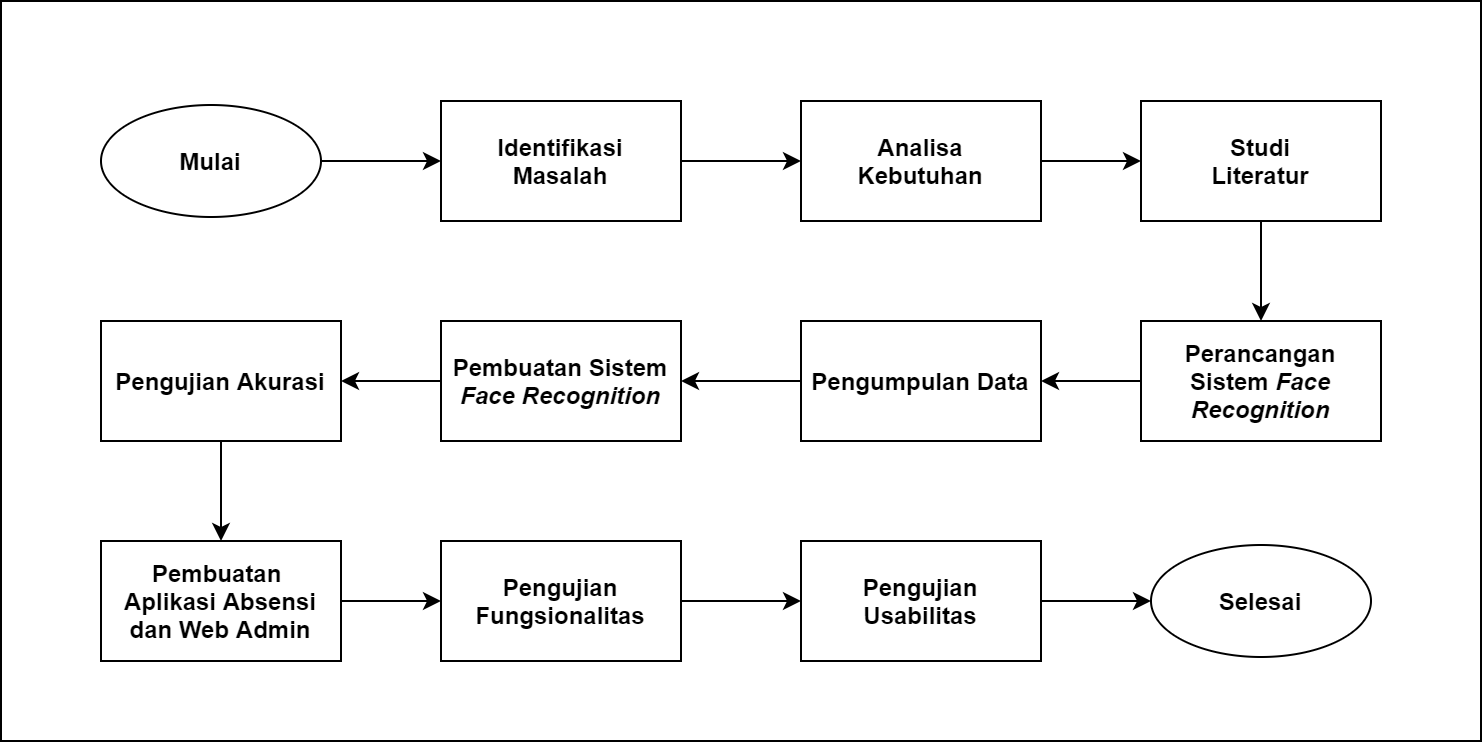

The diagram above was exported from draw.io. Its source (the exported page's mxGraphModel, read from the mxfile embedded in the PNG):
<mxGraphModel dx="1736" dy="866" grid="1" gridSize="10" guides="1" tooltips="1" connect="1" arrows="1" fold="1" page="1" pageScale="1" pageWidth="827" pageHeight="1169" math="0" shadow="0">
  <root>
    <mxCell id="0" />
    <mxCell id="1" parent="0" />
    <mxCell id="2" value="" style="rounded=0;whiteSpace=wrap;html=1;" vertex="1" parent="1">
      <mxGeometry x="30" y="20" width="740" height="370" as="geometry" />
    </mxCell>
    <mxCell id="3" style="edgeStyle=orthogonalEdgeStyle;rounded=0;orthogonalLoop=1;jettySize=auto;html=1;exitX=1;exitY=0.5;exitDx=0;exitDy=0;" edge="1" source="4" target="6" parent="1">
      <mxGeometry relative="1" as="geometry" />
    </mxCell>
    <mxCell id="4" value="Identifikasi&lt;br&gt;Masalah" style="rounded=0;whiteSpace=wrap;html=1;fontStyle=1" vertex="1" parent="1">
      <mxGeometry x="250" y="70" width="120" height="60" as="geometry" />
    </mxCell>
    <mxCell id="5" style="edgeStyle=orthogonalEdgeStyle;rounded=0;orthogonalLoop=1;jettySize=auto;html=1;exitX=1;exitY=0.5;exitDx=0;exitDy=0;" edge="1" source="6" target="10" parent="1">
      <mxGeometry relative="1" as="geometry" />
    </mxCell>
    <mxCell id="6" value="Analisa&lt;br&gt;Kebutuhan" style="rounded=0;whiteSpace=wrap;html=1;fontStyle=1" vertex="1" parent="1">
      <mxGeometry x="430" y="70" width="120" height="60" as="geometry" />
    </mxCell>
    <mxCell id="7" style="edgeStyle=orthogonalEdgeStyle;rounded=0;orthogonalLoop=1;jettySize=auto;html=1;exitX=1;exitY=0.5;exitDx=0;exitDy=0;" edge="1" source="8" target="4" parent="1">
      <mxGeometry relative="1" as="geometry" />
    </mxCell>
    <mxCell id="8" value="Mulai" style="ellipse;whiteSpace=wrap;html=1;fontStyle=1" vertex="1" parent="1">
      <mxGeometry x="80" y="72" width="110" height="56" as="geometry" />
    </mxCell>
    <mxCell id="9" style="edgeStyle=orthogonalEdgeStyle;rounded=0;orthogonalLoop=1;jettySize=auto;html=1;exitX=0.5;exitY=1;exitDx=0;exitDy=0;" edge="1" source="10" target="12" parent="1">
      <mxGeometry relative="1" as="geometry" />
    </mxCell>
    <mxCell id="10" value="Studi&lt;br&gt;Literatur" style="rounded=0;whiteSpace=wrap;html=1;fontStyle=1" vertex="1" parent="1">
      <mxGeometry x="600" y="70" width="120" height="60" as="geometry" />
    </mxCell>
    <mxCell id="11" style="edgeStyle=orthogonalEdgeStyle;rounded=0;orthogonalLoop=1;jettySize=auto;html=1;exitX=0;exitY=0.5;exitDx=0;exitDy=0;" edge="1" source="12" target="16" parent="1">
      <mxGeometry relative="1" as="geometry" />
    </mxCell>
    <mxCell id="12" value="Perancangan Sistem Face Recognition" style="rounded=0;whiteSpace=wrap;html=1;" vertex="1" parent="1">
      <mxGeometry x="600" y="180" width="120" height="60" as="geometry" />
    </mxCell>
    <mxCell id="13" style="edgeStyle=orthogonalEdgeStyle;rounded=0;orthogonalLoop=1;jettySize=auto;html=1;exitX=0;exitY=0.5;exitDx=0;exitDy=0;" edge="1" source="14" target="18" parent="1">
      <mxGeometry relative="1" as="geometry" />
    </mxCell>
    <mxCell id="14" value="Pembuatan Sisetem&lt;br&gt;Face Recognition" style="rounded=0;whiteSpace=wrap;html=1;" vertex="1" parent="1">
      <mxGeometry x="250" y="180" width="120" height="60" as="geometry" />
    </mxCell>
    <mxCell id="15" style="edgeStyle=orthogonalEdgeStyle;rounded=0;orthogonalLoop=1;jettySize=auto;html=1;exitX=0;exitY=0.5;exitDx=0;exitDy=0;" edge="1" source="16" target="14" parent="1">
      <mxGeometry relative="1" as="geometry" />
    </mxCell>
    <mxCell id="16" value="Pengumpulan Data" style="rounded=0;whiteSpace=wrap;html=1;fontStyle=1" vertex="1" parent="1">
      <mxGeometry x="430" y="180" width="120" height="60" as="geometry" />
    </mxCell>
    <mxCell id="17" style="edgeStyle=orthogonalEdgeStyle;rounded=0;orthogonalLoop=1;jettySize=auto;html=1;exitX=0.5;exitY=1;exitDx=0;exitDy=0;" edge="1" source="18" target="20" parent="1">
      <mxGeometry relative="1" as="geometry" />
    </mxCell>
    <mxCell id="18" value="Pengujian Akurasi" style="rounded=0;whiteSpace=wrap;html=1;" vertex="1" parent="1">
      <mxGeometry x="80" y="180" width="120" height="60" as="geometry" />
    </mxCell>
    <mxCell id="19" style="edgeStyle=orthogonalEdgeStyle;rounded=0;orthogonalLoop=1;jettySize=auto;html=1;exitX=1;exitY=0.5;exitDx=0;exitDy=0;" edge="1" source="20" target="22" parent="1">
      <mxGeometry relative="1" as="geometry" />
    </mxCell>
    <mxCell id="20" value="Pembuatan Aplikasi Absensi dan Web Admin" style="rounded=0;whiteSpace=wrap;html=1;" vertex="1" parent="1">
      <mxGeometry x="80" y="290" width="120" height="60" as="geometry" />
    </mxCell>
    <mxCell id="21" style="edgeStyle=orthogonalEdgeStyle;rounded=0;orthogonalLoop=1;jettySize=auto;html=1;exitX=1;exitY=0.5;exitDx=0;exitDy=0;" edge="1" source="22" target="24" parent="1">
      <mxGeometry relative="1" as="geometry" />
    </mxCell>
    <mxCell id="22" value="Pengujian Fungsionalitas" style="rounded=0;whiteSpace=wrap;html=1;fontStyle=1" vertex="1" parent="1">
      <mxGeometry x="250" y="290" width="120" height="60" as="geometry" />
    </mxCell>
    <mxCell id="23" style="edgeStyle=orthogonalEdgeStyle;rounded=0;orthogonalLoop=1;jettySize=auto;html=1;exitX=1;exitY=0.5;exitDx=0;exitDy=0;" edge="1" source="24" target="25" parent="1">
      <mxGeometry relative="1" as="geometry" />
    </mxCell>
    <mxCell id="24" value="Pengujian&lt;br&gt;Usabilitas" style="rounded=0;whiteSpace=wrap;html=1;fontStyle=1" vertex="1" parent="1">
      <mxGeometry x="430" y="290" width="120" height="60" as="geometry" />
    </mxCell>
    <mxCell id="25" value="Selesai" style="ellipse;whiteSpace=wrap;html=1;fontStyle=1" vertex="1" parent="1">
      <mxGeometry x="605" y="292" width="110" height="56" as="geometry" />
    </mxCell>
    <mxCell id="26" value="Pengujian Akurasi" style="rounded=0;whiteSpace=wrap;html=1;fontStyle=1" vertex="1" parent="1">
      <mxGeometry x="80" y="180" width="120" height="60" as="geometry" />
    </mxCell>
    <mxCell id="27" value="Pembuatan Sisetem&lt;br&gt;Face Recognition" style="rounded=0;whiteSpace=wrap;html=1;" vertex="1" parent="1">
      <mxGeometry x="250" y="180" width="120" height="60" as="geometry" />
    </mxCell>
    <mxCell id="28" value="Perancangan Sistem &lt;i&gt;Face Recognition&lt;/i&gt;" style="rounded=0;whiteSpace=wrap;html=1;fontStyle=1" vertex="1" parent="1">
      <mxGeometry x="600" y="180" width="120" height="60" as="geometry" />
    </mxCell>
    <mxCell id="29" value="Pembuatan Sistem&lt;br&gt;&lt;i&gt;Face Recognition&lt;/i&gt;" style="rounded=0;whiteSpace=wrap;html=1;fontStyle=1" vertex="1" parent="1">
      <mxGeometry x="250" y="180" width="120" height="60" as="geometry" />
    </mxCell>
    <mxCell id="30" value="Pembuatan &lt;br&gt;Aplikasi Absensi dan Web Admin" style="rounded=0;whiteSpace=wrap;html=1;fontStyle=1" vertex="1" parent="1">
      <mxGeometry x="80" y="290" width="120" height="60" as="geometry" />
    </mxCell>
  </root>
</mxGraphModel>